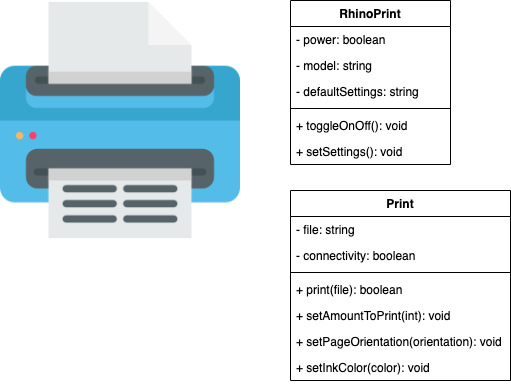

The diagram above was exported from draw.io. Its source (the exported page's mxGraphModel, read from the mxfile embedded in the PNG):
<mxGraphModel dx="1186" dy="747" grid="1" gridSize="10" guides="1" tooltips="1" connect="1" arrows="1" fold="1" page="1" pageScale="1" pageWidth="850" pageHeight="1100" math="0" shadow="0">
  <root>
    <mxCell id="0" />
    <mxCell id="1" parent="0" />
    <mxCell id="wS4d3wZGOgVAqHA92FPb-1" value="" style="shape=image;verticalLabelPosition=bottom;labelBackgroundColor=#ffffff;verticalAlign=top;aspect=fixed;imageAspect=0;image=data:image/png,(base64 omitted: 14900 chars);" parent="1" vertex="1">
      <mxGeometry x="40" y="30" width="240" height="240" as="geometry" />
    </mxCell>
    <mxCell id="wS4d3wZGOgVAqHA92FPb-2" value="RhinoPrint" style="swimlane;fontStyle=1;align=center;verticalAlign=top;childLayout=stackLayout;horizontal=1;startSize=26;horizontalStack=0;resizeParent=1;resizeParentMax=0;resizeLast=0;collapsible=1;marginBottom=0;" parent="1" vertex="1">
      <mxGeometry x="330" y="30" width="160" height="164" as="geometry" />
    </mxCell>
    <mxCell id="wS4d3wZGOgVAqHA92FPb-3" value="- power: boolean" style="text;strokeColor=none;fillColor=none;align=left;verticalAlign=top;spacingLeft=4;spacingRight=4;overflow=hidden;rotatable=0;points=[[0,0.5],[1,0.5]];portConstraint=eastwest;" parent="wS4d3wZGOgVAqHA92FPb-2" vertex="1">
      <mxGeometry y="26" width="160" height="26" as="geometry" />
    </mxCell>
    <mxCell id="lKJKIKQhnV6UeiQuH_44-1" value="- model: string" style="text;strokeColor=none;fillColor=none;align=left;verticalAlign=top;spacingLeft=4;spacingRight=4;overflow=hidden;rotatable=0;points=[[0,0.5],[1,0.5]];portConstraint=eastwest;" parent="wS4d3wZGOgVAqHA92FPb-2" vertex="1">
      <mxGeometry y="52" width="160" height="26" as="geometry" />
    </mxCell>
    <mxCell id="lKJKIKQhnV6UeiQuH_44-2" value="- defaultSettings: string" style="text;strokeColor=none;fillColor=none;align=left;verticalAlign=top;spacingLeft=4;spacingRight=4;overflow=hidden;rotatable=0;points=[[0,0.5],[1,0.5]];portConstraint=eastwest;" parent="wS4d3wZGOgVAqHA92FPb-2" vertex="1">
      <mxGeometry y="78" width="160" height="26" as="geometry" />
    </mxCell>
    <mxCell id="wS4d3wZGOgVAqHA92FPb-4" value="" style="line;strokeWidth=1;fillColor=none;align=left;verticalAlign=middle;spacingTop=-1;spacingLeft=3;spacingRight=3;rotatable=0;labelPosition=right;points=[];portConstraint=eastwest;" parent="wS4d3wZGOgVAqHA92FPb-2" vertex="1">
      <mxGeometry y="104" width="160" height="8" as="geometry" />
    </mxCell>
    <mxCell id="wS4d3wZGOgVAqHA92FPb-5" value="+ toggleOnOff(): void" style="text;strokeColor=none;fillColor=none;align=left;verticalAlign=top;spacingLeft=4;spacingRight=4;overflow=hidden;rotatable=0;points=[[0,0.5],[1,0.5]];portConstraint=eastwest;" parent="wS4d3wZGOgVAqHA92FPb-2" vertex="1">
      <mxGeometry y="112" width="160" height="26" as="geometry" />
    </mxCell>
    <mxCell id="lKJKIKQhnV6UeiQuH_44-3" value="+ setSettings(): void" style="text;strokeColor=none;fillColor=none;align=left;verticalAlign=top;spacingLeft=4;spacingRight=4;overflow=hidden;rotatable=0;points=[[0,0.5],[1,0.5]];portConstraint=eastwest;" parent="wS4d3wZGOgVAqHA92FPb-2" vertex="1">
      <mxGeometry y="138" width="160" height="26" as="geometry" />
    </mxCell>
    <mxCell id="lKJKIKQhnV6UeiQuH_44-8" value="Print" style="swimlane;fontStyle=1;align=center;verticalAlign=top;childLayout=stackLayout;horizontal=1;startSize=26;horizontalStack=0;resizeParent=1;resizeParentMax=0;resizeLast=0;collapsible=1;marginBottom=0;" parent="1" vertex="1">
      <mxGeometry x="330" y="220" width="220" height="190" as="geometry" />
    </mxCell>
    <mxCell id="lKJKIKQhnV6UeiQuH_44-9" value="- file: string" style="text;strokeColor=none;fillColor=none;align=left;verticalAlign=top;spacingLeft=4;spacingRight=4;overflow=hidden;rotatable=0;points=[[0,0.5],[1,0.5]];portConstraint=eastwest;" parent="lKJKIKQhnV6UeiQuH_44-8" vertex="1">
      <mxGeometry y="26" width="220" height="26" as="geometry" />
    </mxCell>
    <mxCell id="lKJKIKQhnV6UeiQuH_44-15" value="- connectivity: boolean" style="text;strokeColor=none;fillColor=none;align=left;verticalAlign=top;spacingLeft=4;spacingRight=4;overflow=hidden;rotatable=0;points=[[0,0.5],[1,0.5]];portConstraint=eastwest;" parent="lKJKIKQhnV6UeiQuH_44-8" vertex="1">
      <mxGeometry y="52" width="220" height="26" as="geometry" />
    </mxCell>
    <mxCell id="lKJKIKQhnV6UeiQuH_44-10" value="" style="line;strokeWidth=1;fillColor=none;align=left;verticalAlign=middle;spacingTop=-1;spacingLeft=3;spacingRight=3;rotatable=0;labelPosition=right;points=[];portConstraint=eastwest;" parent="lKJKIKQhnV6UeiQuH_44-8" vertex="1">
      <mxGeometry y="78" width="220" height="8" as="geometry" />
    </mxCell>
    <mxCell id="lKJKIKQhnV6UeiQuH_44-11" value="+ print(file): boolean" style="text;strokeColor=none;fillColor=none;align=left;verticalAlign=top;spacingLeft=4;spacingRight=4;overflow=hidden;rotatable=0;points=[[0,0.5],[1,0.5]];portConstraint=eastwest;" parent="lKJKIKQhnV6UeiQuH_44-8" vertex="1">
      <mxGeometry y="86" width="220" height="26" as="geometry" />
    </mxCell>
    <mxCell id="lKJKIKQhnV6UeiQuH_44-12" value="+ setAmountToPrint(int): void" style="text;strokeColor=none;fillColor=none;align=left;verticalAlign=top;spacingLeft=4;spacingRight=4;overflow=hidden;rotatable=0;points=[[0,0.5],[1,0.5]];portConstraint=eastwest;" parent="lKJKIKQhnV6UeiQuH_44-8" vertex="1">
      <mxGeometry y="112" width="220" height="26" as="geometry" />
    </mxCell>
    <mxCell id="lKJKIKQhnV6UeiQuH_44-16" value="+ setPageOrientation(orientation): void" style="text;strokeColor=none;fillColor=none;align=left;verticalAlign=top;spacingLeft=4;spacingRight=4;overflow=hidden;rotatable=0;points=[[0,0.5],[1,0.5]];portConstraint=eastwest;" parent="lKJKIKQhnV6UeiQuH_44-8" vertex="1">
      <mxGeometry y="138" width="220" height="26" as="geometry" />
    </mxCell>
    <mxCell id="lKJKIKQhnV6UeiQuH_44-17" value="+ setInkColor(color): void" style="text;strokeColor=none;fillColor=none;align=left;verticalAlign=top;spacingLeft=4;spacingRight=4;overflow=hidden;rotatable=0;points=[[0,0.5],[1,0.5]];portConstraint=eastwest;" parent="lKJKIKQhnV6UeiQuH_44-8" vertex="1">
      <mxGeometry y="164" width="220" height="26" as="geometry" />
    </mxCell>
  </root>
</mxGraphModel>